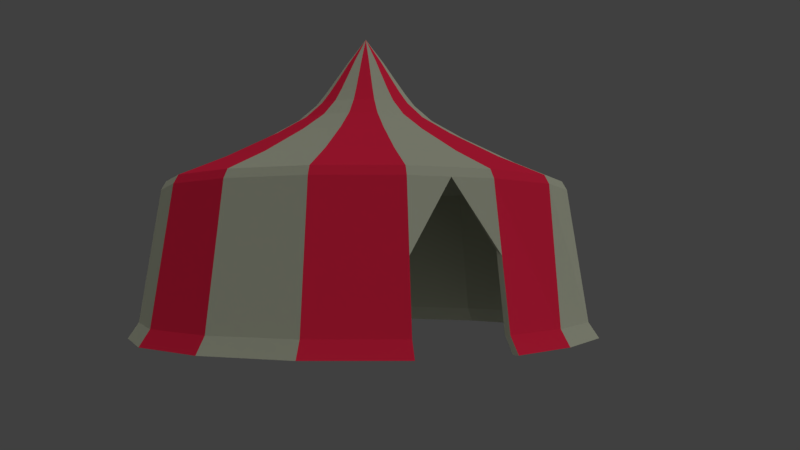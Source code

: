 # Source: Tent_large.blend  (saved by Blender 2.78.0; exported with 4.5.12 LTS)
import bpy
from mathutils import Matrix  # noqa: F401  (used for matrix-valued properties, if any)

bpy.ops.wm.read_factory_settings(use_empty=True)
scene = bpy.context.scene
scene.name = 'Scene'

# ---- collections
col_collection_1 = bpy.data.collections.new('Collection 1'); scene.collection.children.link(col_collection_1)

# ---- materials (node trees are filled in below, after node groups)
mat_grey = bpy.data.materials.new('Grey')
mat_grey.alpha_threshold = 0.0
mat_grey.diffuse_color = (0.9551, 0.9551, 0.9551, 1.0)
mat_grey.roughness = 0.5
mat_grey.line_color = (0.0, 0.0, 0.0, 1.0)
mat_red = bpy.data.materials.new('Red')
mat_red.alpha_threshold = 0.0
mat_red.roughness = 0.5

# ---- material node trees
mat_grey.use_nodes = True; mat_grey.node_tree.nodes.clear()
_N = mat_grey.node_tree.nodes; _L = mat_grey.node_tree.links
n0 = _N.new('ShaderNodeOutputMaterial'); n0.name = 'Material Output'; n0.location = (300, 300)
n1 = _N.new('ShaderNodeBsdfDiffuse'); n1.name = 'Diffuse BSDF'; n1.location = (10, 300)
n1.inputs[0].default_value = (0.4773, 0.4969, 0.3798, 1.0)
_L.new(n1.outputs[0], n0.inputs[0])
n0.is_active_output = True
mat_red.use_nodes = True; mat_red.node_tree.nodes.clear()
_N = mat_red.node_tree.nodes; _L = mat_red.node_tree.links
n0 = _N.new('ShaderNodeOutputMaterial'); n0.name = 'Material Output'; n0.location = (300, 300)
n1 = _N.new('ShaderNodeBsdfDiffuse'); n1.name = 'Diffuse BSDF'; n1.location = (10, 300)
n1.inputs[0].default_value = (0.8, 0.02132, 0.06599, 1.0)
_L.new(n1.outputs[0], n0.inputs[0])
n0.is_active_output = True

# ---- world
world_world = bpy.data.worlds.new('World'); scene.world = world_world
world_world.color = (0.05088, 0.05088, 0.05088)
world_world.use_sun_shadow = False
world_world.sun_shadow_jitter_overblur = 0.0
world_world.cycles.sampling_method = 'MANUAL'

# ---- cameras
cam_camera = bpy.data.cameras.new('Camera')
cam_camera.clip_end = 100.0
cam_camera.lens = 35.0
cam_camera.sensor_width = 32.0
cam_camera.sensor_height = 18.0
cam_camera.ortho_scale = 7.314
cam_camera.dof.focus_distance = 0.0

# ---- lights
light_lamp = bpy.data.lights.new('Lamp', 'SUN')
light_lamp.transmission_factor = 0.0
light_lamp.cutoff_distance = 30.0
light_lamp.angle = 3.141
light_lamp.energy = 1.0
light_lamp.shadow_buffer_clip_start = 1.001
light_lamp.shadow_soft_size = 1e+04
light_lamp.shadow_cascade_max_distance = 1000.0

# ---- meshes
me_cone = bpy.data.meshes.new('Cone')
me_cone.from_pydata([(0.8956, -0.371, -1.0), (0.6855, -0.6855, -1.0), (0.371, -0.8956, -1.0), (1.461e-07, -0.9694, -1.0), (-0.371, -0.8956, -1.0), (-0.6855, -0.6855, -1.0), (-0.8956, -0.371, -1.0), (0.9081, -0.3762, -1.0), (0.695, -0.695, -1.0), (0.3762, -0.9081, -1.0), (1.498e-07, -0.9829, -1.0), (-0.3762, -0.9081, -1.0), (-0.695, -0.695, -1.0), (-0.9081, -0.3762, -1.0), (0.04729, -0.01959, -0.4012), (0.0362, -0.0362, -0.4012), (0.01959, -0.04729, -0.4012), (5.398e-08, -0.05119, -0.4012), (-0.01959, -0.04729, -0.4012), (-0.0362, -0.0362, -0.4012), (-0.04729, -0.01959, -0.4012), (1.066, -0.4417, -2.553), (0.8161, -0.8161, -2.553), (0.4417, -1.066, -2.553), (1.655e-07, -1.154, -2.553), (-0.4417, -1.066, -2.553), (-0.8161, -0.8161, -2.553), (-1.066, -0.4417, -2.553), (1.034, -0.4282, -2.553), (0.7911, -0.7911, -2.553), (0.4282, -1.034, -2.553), (1.598e-07, -1.119, -2.553), (-0.4282, -1.034, -2.553), (-0.7911, -0.7911, -2.553), (-1.034, -0.4282, -2.553), (-0.4225, -1.02, -2.397), (1.611e-07, -1.104, -2.397), (0.7807, -0.7807, -2.397), (0.4225, -1.02, -2.397), (-0.7807, -0.7807, -2.397), (-1.02, -0.4225, -2.397), (1.02, -0.4225, -2.397), (-0.9885, -0.4095, -2.394), (-0.7566, -0.7566, -2.394), (-0.4095, -0.9885, -2.394), (1.557e-07, -1.07, -2.394), (0.9885, -0.4095, -2.394), (0.7566, -0.7566, -2.394), (0.4095, -0.9885, -2.394), (-0.6963, -0.2884, -0.8005), (0.2884, -0.6963, -0.8005), (1.158e-07, -0.7537, -0.8005), (-0.5329, -0.5329, -0.8005), (0.6963, -0.2884, -0.8005), (0.5329, -0.5329, -0.8005), (-0.2884, -0.6963, -0.8005), (0.1897, -0.458, -0.5375), (0.458, -0.1897, -0.5375), (-0.1897, -0.458, -0.5375), (-0.3505, -0.3505, -0.5375), (0.3505, -0.3505, -0.5375), (-0.458, -0.1897, -0.5375), (8.286e-08, -0.4957, -0.5375), (-0.1305, -0.315, -0.3531), (0.2411, -0.2411, -0.3531), (0.315, -0.1305, -0.3531), (-0.2411, -0.2411, -0.3531), (6.576e-08, -0.341, -0.3531), (0.1305, -0.315, -0.3531), (-0.315, -0.1305, -0.3531), (5.149e-08, -0.2527, -0.1929), (-0.2335, -0.09671, -0.1929), (0.1787, -0.1787, -0.1929), (-0.1787, -0.1787, -0.1929), (-0.09671, -0.2335, -0.1929), (0.2335, -0.09671, -0.1929), (0.09671, -0.2335, -0.1929), (-0.1891, -0.07833, -0.06642), (0.07833, -0.1891, -0.06642), (4.369e-08, -0.2047, -0.06642), (-0.1447, -0.1447, -0.06642), (0.1891, -0.07833, -0.06642), (0.1447, -0.1447, -0.06642), (-0.07833, -0.1891, -0.06642), (0.05936, -0.1433, 0.08026), (0.1433, -0.05936, 0.08026), (-0.05936, -0.1433, 0.08026), (-0.1097, -0.1097, 0.08026), (0.1097, -0.1097, 0.08026), (-0.1433, -0.05936, 0.08026), (4.033e-08, -0.1551, 0.08026), (-0.03575, -0.0863, 0.2664), (0.06605, -0.06605, 0.2664), (0.0863, -0.03575, 0.2664), (-0.06605, -0.06605, 0.2664), (1.716e-08, -0.09341, 0.2664), (0.03575, -0.0863, 0.2664), (-0.0863, -0.03575, 0.2664), (0.9694, 0.0, -1.0), (6.773e-09, -3.551e-09, 0.5218), (0.8956, 0.371, -1.0), (0.6855, 0.6855, -1.0), (0.371, 0.8956, -1.0), (1.461e-07, 0.9694, -1.0), (-0.371, 0.8956, -1.0), (-0.6855, 0.6855, -1.0), (-0.8956, 0.371, -1.0), (-0.9694, 0.0, -1.0), (0.9829, -7.625e-10, -1.0), (0.9081, 0.3762, -1.0), (0.695, 0.695, -1.0), (0.3762, 0.9081, -1.0), (1.498e-07, 0.9829, -1.0), (-0.3762, 0.9081, -1.0), (-0.695, 0.695, -1.0), (-0.9081, 0.3762, -1.0), (-0.9829, -7.625e-10, -1.0), (0.05119, 4.472e-10, -0.4012), (0.04729, 0.01959, -0.4012), (0.0362, 0.0362, -0.4012), (0.01959, 0.04729, -0.4012), (5.398e-08, 0.05119, -0.4012), (-0.01959, 0.04729, -0.4012), (-0.0362, 0.0362, -0.4012), (-0.04729, 0.01959, -0.4012), (-0.05119, 4.472e-10, -0.4012), (1.154, 0.0, -2.553), (0.8161, 0.8161, -2.553), (0.4417, 1.066, -2.553), (1.655e-07, 1.154, -2.553), (-0.4417, 1.066, -2.553), (-0.8161, 0.8161, -2.553), (-1.066, 0.4417, -2.553), (-1.154, 0.0, -2.553), (1.119, 0.0, -2.553), (0.7911, 0.7911, -2.553), (0.4282, 1.034, -2.553), (1.598e-07, 1.119, -2.553), (-0.4282, 1.034, -2.553), (-0.7911, 0.7911, -2.553), (-1.034, 0.4282, -2.553), (-1.119, 0.0, -2.553), (-0.4225, 1.02, -2.397), (1.611e-07, 1.104, -2.397), (0.7807, 0.7807, -2.397), (0.4225, 1.02, -2.397), (-0.7807, 0.7807, -2.397), (1.104, 0.0, -2.397), (-1.02, 0.4225, -2.397), (-1.104, 0.0, -2.397), (-1.07, 0.0, -2.394), (-0.9885, 0.4095, -2.394), (-0.7566, 0.7566, -2.394), (-0.4095, 0.9885, -2.394), (1.557e-07, 1.07, -2.394), (1.07, 0.0, -2.394), (0.7566, 0.7566, -2.394), (0.4095, 0.9885, -2.394), (-0.6963, 0.2884, -0.8005), (0.7537, -9.812e-10, -0.8005), (0.2884, 0.6963, -0.8005), (1.158e-07, 0.7537, -0.8005), (-0.5329, 0.5329, -0.8005), (0.6963, 0.2884, -0.8005), (-0.7537, -9.812e-10, -0.8005), (0.5329, 0.5329, -0.8005), (-0.2884, 0.6963, -0.8005), (0.1897, 0.458, -0.5375), (0.458, 0.1897, -0.5375), (-0.1897, 0.458, -0.5375), (0.4957, -2.811e-09, -0.5375), (-0.3505, 0.3505, -0.5375), (0.3505, 0.3505, -0.5375), (-0.458, 0.1897, -0.5375), (8.286e-08, 0.4957, -0.5375), (-0.4957, -2.811e-09, -0.5375), (-0.1305, 0.315, -0.3531), (0.2411, 0.2411, -0.3531), (-0.341, -2.42e-09, -0.3531), (0.315, 0.1305, -0.3531), (-0.2411, 0.2411, -0.3531), (6.576e-08, 0.341, -0.3531), (0.1305, 0.315, -0.3531), (0.341, -2.42e-09, -0.3531), (-0.315, 0.1305, -0.3531), (-0.2527, -3.981e-09, -0.1929), (5.149e-08, 0.2527, -0.1929), (-0.2335, 0.09671, -0.1929), (0.1787, 0.1787, -0.1929), (-0.1787, 0.1787, -0.1929), (0.2527, -3.981e-09, -0.1929), (-0.09671, 0.2335, -0.1929), (0.2335, 0.09671, -0.1929), (0.09671, 0.2335, -0.1929), (-0.1891, 0.07833, -0.06642), (0.2047, -3.369e-09, -0.06642), (0.07833, 0.1891, -0.06642), (4.369e-08, 0.2047, -0.06642), (-0.1447, 0.1447, -0.06642), (0.1891, 0.07833, -0.06642), (-0.2047, -3.369e-09, -0.06642), (0.1447, 0.1447, -0.06642), (-0.07833, 0.1891, -0.06642), (0.05936, 0.1433, 0.08026), (0.1433, 0.05936, 0.08026), (-0.05936, 0.1433, 0.08026), (0.1551, -3.613e-09, 0.08026), (-0.1097, 0.1097, 0.08026), (0.1097, 0.1097, 0.08026), (-0.1433, 0.05936, 0.08026), (4.033e-08, 0.1551, 0.08026), (-0.1551, -3.613e-09, 0.08026), (-0.03575, 0.0863, 0.2664), (0.06605, 0.06605, 0.2664), (-0.09341, -4.253e-09, 0.2664), (0.0863, 0.03575, 0.2664), (-0.06605, 0.06605, 0.2664), (1.716e-08, 0.09341, 0.2664), (0.03575, 0.0863, 0.2664), (0.09341, -4.253e-09, 0.2664), (-0.0863, 0.03575, 0.2664), (0.3957, 0.0, -0.5237), (-0.3957, 0.0, -0.5237), (-0.3655, -0.1514, -0.5237), (0.3655, -0.1514, -0.5237), (0.2798, -0.2798, -0.5237), (0.1514, -0.3655, -0.5237), (8.83e-08, -0.3957, -0.5237), (-0.1514, -0.3655, -0.5237), (-0.2798, -0.2798, -0.5237), (-0.3655, 0.1514, -0.5237), (0.3655, 0.1514, -0.5237), (0.2798, 0.2798, -0.5237), (0.1514, 0.3655, -0.5237), (8.83e-08, 0.3957, -0.5237), (-0.1514, 0.3655, -0.5237), (-0.2798, 0.2798, -0.5237), (0.7116, -0.7116, -1.085), (-0.3851, -0.9297, -1.085), (1.516e-07, -1.006, -1.085), (0.3851, -0.9297, -1.085), (-0.7116, -0.7116, -1.085), (1.006, 0.0, -1.085), (-0.9297, -0.3851, -1.085), (0.9297, -0.3851, -1.085), (-1.006, 0.0, -1.085), (0.7116, 0.7116, -1.085), (-0.3851, 0.9297, -1.085), (1.516e-07, 1.006, -1.085), (0.3851, 0.9297, -1.085), (-0.7116, 0.7116, -1.085), (-0.9297, 0.3851, -1.085), (0.9297, 0.3851, -1.085), (0.9984, 0.3837, -2.397), (1.046, 0.3933, -2.553), (1.013, 0.3865, -2.553), (0.9655, 0.3772, -2.394), (0.9749, -0.4038, -1.741), (1.055, 0.0, -1.741), (0.968, -0.1926, -1.085), (0.9325, -0.1855, -1.0), (1.02, 0.0, -1.697), (0.9421, -0.3902, -1.697)], [], [(108, 159, 53, 7), (7, 53, 54, 8), (8, 54, 50, 9), (9, 50, 51, 10), (10, 51, 55, 11), (11, 55, 52, 12), (12, 52, 49, 13), (13, 49, 164, 116), (36, 35, 25, 24), (150, 42, 34, 141), (38, 36, 24, 23), (42, 43, 33, 34), (43, 44, 32, 33), (37, 38, 23, 22), (44, 45, 31, 32), (223, 222, 125, 20), (221, 224, 14, 117), (224, 225, 15, 14), (225, 226, 16, 15), (226, 227, 17, 16), (227, 228, 18, 17), (228, 229, 19, 18), (229, 223, 20, 19), (134, 126, 147, 155), (29, 28, 21, 22), (30, 29, 22, 23), (31, 30, 23, 24), (32, 31, 24, 25), (33, 32, 25, 26), (34, 33, 26, 27), (141, 34, 27, 133), (35, 39, 26, 25), (39, 40, 27, 26), (47, 46, 28, 29), (40, 149, 133, 27), (48, 47, 29, 30), (41, 37, 22, 21), (45, 48, 30, 31), (244, 237, 37, 41, 257), (243, 245, 149, 40), (242, 259, 258), (241, 243, 40, 39), (238, 241, 39, 35), (237, 240, 38, 37), (240, 239, 36, 38), (239, 238, 35, 36), (3, 2, 48, 45), (2, 1, 47, 48), (1, 0, 262, 46, 47), (0, 260, 262), (4, 3, 45, 44), (5, 4, 44, 43), (6, 5, 43, 42), (107, 6, 42, 150), (51, 50, 56, 62), (53, 159, 170, 57), (164, 49, 61, 175), (55, 51, 62, 58), (54, 53, 57, 60), (52, 55, 58, 59), (50, 54, 60, 56), (49, 52, 59, 61), (59, 58, 63, 66), (175, 61, 69, 178), (56, 60, 64, 68), (58, 62, 67, 63), (62, 56, 68, 67), (61, 59, 66, 69), (60, 57, 65, 64), (57, 170, 183, 65), (67, 68, 76, 70), (178, 69, 71, 185), (69, 66, 73, 71), (68, 64, 72, 76), (64, 65, 75, 72), (63, 67, 70, 74), (66, 63, 74, 73), (65, 183, 190, 75), (73, 74, 83, 80), (76, 72, 82, 78), (70, 76, 78, 79), (75, 190, 195, 81), (72, 75, 81, 82), (185, 71, 77, 200), (74, 70, 79, 83), (71, 73, 80, 77), (200, 77, 89, 211), (79, 78, 84, 90), (83, 79, 90, 86), (81, 195, 206, 85), (80, 83, 86, 87), (77, 80, 87, 89), (82, 81, 85, 88), (78, 82, 88, 84), (84, 88, 92, 96), (87, 86, 91, 94), (90, 84, 96, 95), (89, 87, 94, 97), (86, 90, 95, 91), (88, 85, 93, 92), (85, 206, 219, 93), (211, 89, 97, 214), (93, 219, 99), (97, 94, 99), (96, 92, 99), (214, 97, 99), (91, 95, 99), (94, 91, 99), (92, 93, 99), (95, 96, 99), (108, 109, 163, 159), (109, 110, 165, 163), (110, 111, 160, 165), (111, 112, 161, 160), (112, 113, 166, 161), (113, 114, 162, 166), (114, 115, 158, 162), (115, 116, 164, 158), (143, 129, 130, 142), (150, 141, 140, 151), (145, 128, 129, 143), (151, 140, 139, 152), (152, 139, 138, 153), (144, 127, 128, 145), (153, 138, 137, 154), (230, 124, 125, 222), (221, 117, 118, 231), (231, 118, 119, 232), (232, 119, 120, 233), (233, 120, 121, 234), (234, 121, 122, 235), (235, 122, 123, 236), (236, 123, 124, 230), (256, 156, 135, 255), (136, 128, 127, 135), (137, 129, 128, 136), (138, 130, 129, 137), (139, 131, 130, 138), (140, 132, 131, 139), (141, 133, 132, 140), (142, 130, 131, 146), (146, 131, 132, 148), (147, 126, 254, 253), (135, 127, 254, 255), (148, 132, 133, 149), (157, 136, 135, 156), (154, 137, 136, 157), (251, 148, 149, 245), (250, 146, 148, 251), (247, 142, 146, 250), (246, 144, 145, 249), (249, 145, 143, 248), (248, 143, 142, 247), (103, 154, 157, 102), (102, 157, 156, 101), (144, 253, 254, 127), (104, 153, 154, 103), (105, 152, 153, 104), (106, 151, 152, 105), (107, 150, 151, 106), (161, 174, 167, 160), (163, 168, 170, 159), (164, 175, 173, 158), (166, 169, 174, 161), (165, 172, 168, 163), (162, 171, 169, 166), (160, 167, 172, 165), (158, 173, 171, 162), (171, 180, 176, 169), (175, 178, 184, 173), (167, 182, 177, 172), (169, 176, 181, 174), (174, 181, 182, 167), (173, 184, 180, 171), (172, 177, 179, 168), (168, 179, 183, 170), (181, 186, 193, 182), (178, 185, 187, 184), (184, 187, 189, 180), (182, 193, 188, 177), (177, 188, 192, 179), (176, 191, 186, 181), (180, 189, 191, 176), (179, 192, 190, 183), (189, 198, 202, 191), (193, 196, 201, 188), (186, 197, 196, 193), (192, 199, 195, 190), (188, 201, 199, 192), (185, 200, 194, 187), (191, 202, 197, 186), (187, 194, 198, 189), (200, 211, 209, 194), (197, 210, 203, 196), (202, 205, 210, 197), (199, 204, 206, 195), (198, 207, 205, 202), (194, 209, 207, 198), (201, 208, 204, 199), (196, 203, 208, 201), (203, 218, 213, 208), (207, 216, 212, 205), (210, 217, 218, 203), (209, 220, 216, 207), (205, 212, 217, 210), (208, 213, 215, 204), (204, 215, 219, 206), (211, 214, 220, 209), (215, 99, 219), (220, 99, 216), (218, 99, 213), (214, 99, 220), (212, 99, 217), (216, 99, 212), (213, 99, 215), (217, 99, 218), (105, 236, 230, 106), (104, 235, 236, 105), (103, 234, 235, 104), (102, 233, 234, 103), (101, 232, 233, 102), (231, 232, 101, 100), (256, 100, 101, 156), (106, 230, 222, 107), (5, 6, 223, 229), (4, 5, 229, 228), (3, 4, 228, 227), (2, 3, 227, 226), (1, 2, 226, 225), (0, 1, 225, 224), (98, 260, 0, 224, 221), (6, 107, 222, 223), (14, 15, 16, 17, 18, 19, 20, 125, 124, 123, 122, 121, 120, 119, 118, 117), (112, 248, 247, 113), (111, 249, 248, 112), (110, 246, 249, 111), (113, 247, 250, 114), (114, 250, 251, 115), (109, 252, 246, 110), (115, 251, 245, 116), (10, 11, 238, 239), (9, 10, 239, 240), (8, 9, 240, 237), (11, 12, 241, 238), (12, 13, 243, 241), (108, 7, 244, 259, 242), (13, 116, 245, 243), (7, 8, 237, 244), (255, 254, 126, 134), (252, 253, 144, 246), (261, 98, 100, 256, 155), (221, 231, 100, 98), (134, 155, 256, 255), (257, 259, 244), (261, 260, 98), (155, 147, 258, 261), (259, 260, 261, 258), (257, 262, 260, 259), (257, 41, 46, 262), (28, 46, 41, 21), (109, 108, 242, 252), (258, 147, 242), (242, 147, 253, 252)])
me_cone.polygons.foreach_set('material_index', [0, 1, 0, 1, 0, 1, 0, 1, 0, 0, 1, 0, 0, 0, 0, 0, 0, 0, 0, 0, 0, 0, 0, 0, 0, 0, 0, 0, 0, 0, 0, 1, 0, 0, 1, 0, 1, 0, 1, 1, 0, 0, 1, 0, 1, 0, 0, 0, 0, 0, 0, 0, 0, 0, 1, 0, 1, 0, 1, 1, 0, 0, 1, 1, 0, 0, 1, 0, 1, 0, 1, 1, 0, 0, 1, 0, 1, 0, 1, 0, 1, 0, 1, 1, 0, 0, 1, 1, 0, 0, 1, 0, 1, 0, 0, 1, 1, 0, 0, 1, 0, 1, 0, 0, 0, 1, 0, 1, 1, 1, 1, 0, 1, 0, 1, 0, 1, 0, 1, 0, 0, 0, 0, 1, 0, 0, 0, 0, 0, 0, 0, 0, 0, 0, 0, 0, 0, 0, 0, 0, 0, 1, 1, 0, 0, 0, 0, 0, 1, 0, 1, 0, 1, 0, 0, 0, 0, 0, 0, 0, 0, 1, 0, 1, 0, 0, 1, 1, 0, 0, 1, 1, 0, 1, 0, 1, 0, 0, 1, 1, 0, 1, 0, 1, 0, 1, 0, 1, 0, 0, 1, 1, 0, 0, 1, 1, 0, 1, 0, 1, 1, 0, 0, 1, 1, 0, 1, 0, 1, 1, 1, 0, 1, 0, 0, 0, 0, 0, 0, 0, 0, 0, 0, 0, 0, 0, 0, 0, 0, 0, 0, 0, 0, 1, 0, 1, 0, 1, 0, 0, 0, 1, 0, 1, 0, 0, 1, 1, 0, 0, 0, 0, 0, 0, 0, 0, 0, 0, 1, 1, 1, 0, 1])
me_cone.materials.append(mat_grey)
me_cone.materials.append(mat_red)
me_cone.use_remesh_preserve_volume = False
me_cone.use_remesh_preserve_attributes = False
me_cone.use_mirror_vertex_groups = False
me_cone.update()

# ---- objects
ob_cone = bpy.data.objects.new('Cone', me_cone)
ob_lamp = bpy.data.objects.new('Lamp', light_lamp)
ob_camera = bpy.data.objects.new('Camera', cam_camera)

# ---- transforms, parenting, visibility, modifiers, constraints
ob_cone.location = (0.0, 0.0, 10.27)
ob_cone.scale = (10.43, 10.43, 5.092)
ob_cone.lineart.crease_threshold = 0.0
ob_lamp.location = (14.23, 7.797, 13.68)
ob_lamp.rotation_euler = (0.6503, 0.05522, 2.163)
ob_lamp.lock_rotations_4d = False
ob_lamp.empty_display_type = 'ARROWS'
ob_lamp.color = (0.0, 0.0, 0.0, 0.0)
ob_lamp.lineart.crease_threshold = 0.0
ob_camera.location = (39.42, -24.47, 1.4)
ob_camera.rotation_euler = (1.606, -5.537e-06, 0.9759)
ob_camera.lock_rotations_4d = False
ob_camera.empty_display_type = 'ARROWS'
ob_camera.color = (0.0, 0.0, 0.0, 0.0)
ob_camera.display_type = 'WIRE'
ob_camera.lineart.crease_threshold = 0.0

# ---- collection membership
col_collection_1.objects.link(ob_cone)
col_collection_1.objects.link(ob_lamp)
col_collection_1.objects.link(ob_camera)

# ---- scene / render settings (as saved in the file)
scene.camera = ob_camera
scene.frame_start = 1; scene.frame_end = 250; scene.frame_set(1)
scene.render.engine = 'CYCLES'
scene.render.dither_intensity = 0.0
scene.cycles.use_denoising = False
scene.cycles.samples = 15
scene.cycles.sampling_pattern = 'TABULATED_SOBOL'
scene.cycles.light_sampling_threshold = 0.0
scene.cycles.use_adaptive_sampling = False
scene.cycles.use_light_tree = False
scene.cycles.blur_glossy = 0.0
scene.cycles.sample_clamp_indirect = 0.0
scene.view_settings.view_transform = 'Standard'
bpy.context.view_layer.update()
